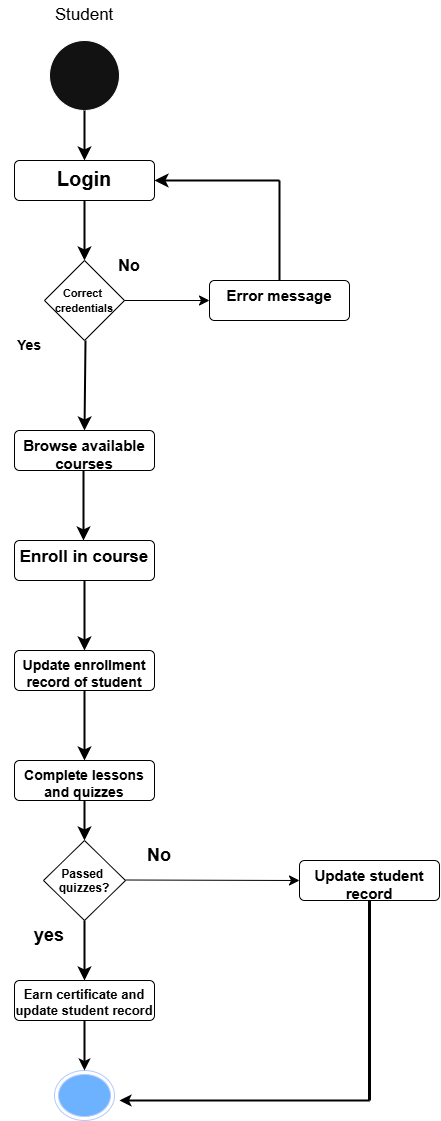

The diagram above was exported from draw.io. Its source (the exported page's mxGraphModel, read from the mxfile embedded in the PNG):
<mxGraphModel dx="2298" dy="2367" grid="1" gridSize="10" guides="1" tooltips="1" connect="1" arrows="1" fold="1" page="1" pageScale="1" pageWidth="850" pageHeight="1100" background="light-dark(#FFFFFF,#FFFFFF)" math="0" shadow="0">
  <root>
    <mxCell id="0" />
    <mxCell id="1" parent="0" />
    <mxCell id="CDRY8Ov-PAZOq3XGTGc_-2" value="" style="endArrow=classic;html=1;rounded=0;entryX=0.5;entryY=1;entryDx=0;entryDy=0;strokeColor=light-dark(#000000,#000000);startSize=18;endSize=8;strokeWidth=2;" parent="1" edge="1">
      <mxGeometry width="50" height="50" relative="1" as="geometry">
        <mxPoint x="425" y="60" as="sourcePoint" />
        <mxPoint x="425" y="120" as="targetPoint" />
      </mxGeometry>
    </mxCell>
    <mxCell id="CDRY8Ov-PAZOq3XGTGc_-14" value="" style="endArrow=classic;html=1;rounded=0;exitX=0.5;exitY=1;exitDx=0;exitDy=0;strokeColor=light-dark(#000000,#000000);startSize=18;endSize=8;strokeWidth=2;" parent="1" edge="1">
      <mxGeometry width="50" height="50" relative="1" as="geometry">
        <mxPoint x="426" y="200" as="sourcePoint" />
        <mxPoint x="425" y="290" as="targetPoint" />
      </mxGeometry>
    </mxCell>
    <mxCell id="CDRY8Ov-PAZOq3XGTGc_-16" value="&lt;font style=&quot;color: light-dark(rgb(0, 0, 0), rgb(0, 0, 0)); font-size: 15px;&quot;&gt;&lt;b&gt;Browse available courses&lt;/b&gt;&lt;/font&gt;" style="html=1;align=center;verticalAlign=top;rounded=1;absoluteArcSize=1;arcSize=10;dashed=0;whiteSpace=wrap;strokeColor=light-dark(#000000,#000000);fillColor=light-dark(#FFFFFF,#FFFFFF);" parent="1" vertex="1">
      <mxGeometry x="355" y="290" width="140" height="40" as="geometry" />
    </mxCell>
    <mxCell id="CDRY8Ov-PAZOq3XGTGc_-17" value="" style="endArrow=classic;html=1;rounded=0;exitX=0.5;exitY=1;exitDx=0;exitDy=0;strokeColor=light-dark(#000000,#000000);startSize=18;endSize=8;strokeWidth=2;" parent="1" edge="1">
      <mxGeometry width="50" height="50" relative="1" as="geometry">
        <mxPoint x="424" y="330" as="sourcePoint" />
        <mxPoint x="424" y="400" as="targetPoint" />
      </mxGeometry>
    </mxCell>
    <mxCell id="CDRY8Ov-PAZOq3XGTGc_-19" value="&lt;font style=&quot;font-size: 17px; color: light-dark(rgb(0, 0, 0), rgb(0, 0, 0));&quot;&gt;&lt;b&gt;Enroll in course&lt;/b&gt;&lt;/font&gt;" style="html=1;align=center;verticalAlign=top;rounded=1;absoluteArcSize=1;arcSize=10;dashed=0;whiteSpace=wrap;strokeColor=light-dark(#000000,#000000);gradientColor=default;fillColor=light-dark(#FFFFFF,#FFFFFF);" parent="1" vertex="1">
      <mxGeometry x="355" y="400" width="140" height="40" as="geometry" />
    </mxCell>
    <mxCell id="CDRY8Ov-PAZOq3XGTGc_-21" value="" style="endArrow=classic;html=1;rounded=0;exitX=0.5;exitY=1;exitDx=0;exitDy=0;startSize=18;endSize=8;strokeColor=light-dark(#000000,#000000);strokeWidth=2;" parent="1" edge="1">
      <mxGeometry width="50" height="50" relative="1" as="geometry">
        <mxPoint x="425" y="440" as="sourcePoint" />
        <mxPoint x="425" y="510" as="targetPoint" />
      </mxGeometry>
    </mxCell>
    <mxCell id="CDRY8Ov-PAZOq3XGTGc_-22" value="&lt;font style=&quot;font-size: 14px; color: light-dark(rgb(0, 0, 0), rgb(0, 0, 0));&quot;&gt;&lt;b style=&quot;&quot;&gt;Complete lessons and quizzes&lt;/b&gt;&lt;/font&gt;" style="html=1;align=center;verticalAlign=top;rounded=1;absoluteArcSize=1;arcSize=10;dashed=0;whiteSpace=wrap;strokeColor=light-dark(#000000,#000000);fillColor=light-dark(#FFFFFF,#FFFFFF);" parent="1" vertex="1">
      <mxGeometry x="355" y="620" width="140" height="40" as="geometry" />
    </mxCell>
    <mxCell id="CDRY8Ov-PAZOq3XGTGc_-24" value="&lt;font style=&quot;color: light-dark(rgb(0, 0, 0), rgb(0, 0, 0)); font-size: 13px;&quot;&gt;&lt;b style=&quot;&quot;&gt;Earn certificate and update student record&lt;/b&gt;&lt;/font&gt;" style="html=1;align=center;verticalAlign=top;rounded=1;absoluteArcSize=1;arcSize=10;dashed=0;whiteSpace=wrap;strokeColor=light-dark(#000000,#000000);fillColor=light-dark(#FFFFFF,#FFFFFF);" parent="1" vertex="1">
      <mxGeometry x="355" y="840" width="140" height="40" as="geometry" />
    </mxCell>
    <mxCell id="CDRY8Ov-PAZOq3XGTGc_-25" value="" style="ellipse;html=1;shape=endState;fillColor=#0050ef;fontColor=#ffffff;strokeColor=#001DBC;" parent="1" vertex="1">
      <mxGeometry x="395" y="930" width="60" height="50" as="geometry" />
    </mxCell>
    <mxCell id="b31geY_BONXIj9w3c57t-21" value="" style="edgeStyle=orthogonalEdgeStyle;rounded=0;orthogonalLoop=1;jettySize=auto;html=1;" edge="1" parent="1" source="CDRY8Ov-PAZOq3XGTGc_-26" target="b31geY_BONXIj9w3c57t-1">
      <mxGeometry relative="1" as="geometry" />
    </mxCell>
    <mxCell id="CDRY8Ov-PAZOq3XGTGc_-26" value="" style="ellipse;html=1;" parent="1" vertex="1">
      <mxGeometry x="390" y="-100" width="70" height="70" as="geometry" />
    </mxCell>
    <mxCell id="b31geY_BONXIj9w3c57t-1" value="&lt;font style=&quot;color: light-dark(rgb(0, 0, 0), rgb(0, 0, 0)); font-size: 17px;&quot;&gt;Student&lt;/font&gt;" style="text;html=1;whiteSpace=wrap;strokeColor=none;fillColor=none;align=center;verticalAlign=middle;rounded=0;" vertex="1" parent="1">
      <mxGeometry x="395" y="-140" width="60" height="30" as="geometry" />
    </mxCell>
    <mxCell id="b31geY_BONXIj9w3c57t-5" value="" style="endArrow=classic;html=1;rounded=0;exitX=0.5;exitY=1;exitDx=0;exitDy=0;strokeColor=light-dark(#000000,#000000);startSize=18;endSize=8;strokeWidth=2;" edge="1" parent="1" source="CDRY8Ov-PAZOq3XGTGc_-26">
      <mxGeometry width="50" height="50" relative="1" as="geometry">
        <mxPoint x="530" y="180" as="sourcePoint" />
        <mxPoint x="425" y="20" as="targetPoint" />
      </mxGeometry>
    </mxCell>
    <mxCell id="b31geY_BONXIj9w3c57t-6" value="&lt;font style=&quot;color: light-dark(rgb(0, 0, 0), rgb(0, 0, 0)); font-size: 14px;&quot;&gt;&lt;b style=&quot;&quot;&gt;Update enrollment record of student&lt;/b&gt;&lt;/font&gt;" style="html=1;align=center;verticalAlign=top;rounded=1;absoluteArcSize=1;arcSize=10;dashed=0;whiteSpace=wrap;strokeColor=light-dark(#000000,#000000);fillColor=light-dark(#FFFFFF,#FFFFFF);" vertex="1" parent="1">
      <mxGeometry x="355" y="510" width="140" height="40" as="geometry" />
    </mxCell>
    <mxCell id="b31geY_BONXIj9w3c57t-7" value="" style="endArrow=classic;html=1;rounded=0;exitX=0.5;exitY=1;exitDx=0;exitDy=0;startSize=18;endSize=8;strokeColor=light-dark(#000000,#000000);entryX=0.5;entryY=0;entryDx=0;entryDy=0;strokeWidth=2;" edge="1" parent="1" source="b31geY_BONXIj9w3c57t-6" target="CDRY8Ov-PAZOq3XGTGc_-22">
      <mxGeometry width="50" height="50" relative="1" as="geometry">
        <mxPoint x="420" y="630" as="sourcePoint" />
        <mxPoint x="420" y="617" as="targetPoint" />
        <Array as="points" />
      </mxGeometry>
    </mxCell>
    <mxCell id="b31geY_BONXIj9w3c57t-8" value="" style="endArrow=classic;html=1;rounded=0;" edge="1" parent="1">
      <mxGeometry width="50" height="50" relative="1" as="geometry">
        <mxPoint x="480" y="580" as="sourcePoint" />
        <mxPoint x="480" y="580" as="targetPoint" />
      </mxGeometry>
    </mxCell>
    <mxCell id="b31geY_BONXIj9w3c57t-11" value="" style="edgeStyle=orthogonalEdgeStyle;rounded=0;orthogonalLoop=1;jettySize=auto;html=1;" edge="1" parent="1" target="CDRY8Ov-PAZOq3XGTGc_-22">
      <mxGeometry relative="1" as="geometry">
        <mxPoint x="425" y="700" as="sourcePoint" />
      </mxGeometry>
    </mxCell>
    <mxCell id="b31geY_BONXIj9w3c57t-10" value="" style="endArrow=classic;html=1;rounded=0;entryX=0.5;entryY=1;entryDx=0;entryDy=0;startSize=18;endSize=8;strokeColor=light-dark(#000000,#000000);exitX=0.5;exitY=1;exitDx=0;exitDy=0;strokeWidth=2;" edge="1" parent="1" source="CDRY8Ov-PAZOq3XGTGc_-22">
      <mxGeometry width="50" height="50" relative="1" as="geometry">
        <mxPoint x="430" y="660" as="sourcePoint" />
        <mxPoint x="425" y="700" as="targetPoint" />
      </mxGeometry>
    </mxCell>
    <mxCell id="b31geY_BONXIj9w3c57t-12" value="Passed &#10;quizzes?" style="rhombus;fillColor=light-dark(#FFFFFF,#FFFFFF);strokeColor=light-dark(#000000,#000000);fontColor=light-dark(#000000,#000000);fontSize=12;fontStyle=1" vertex="1" parent="1">
      <mxGeometry x="384" y="700" width="82" height="80" as="geometry" />
    </mxCell>
    <mxCell id="b31geY_BONXIj9w3c57t-13" value="" style="endArrow=classic;html=1;rounded=0;exitX=0.5;exitY=1;exitDx=0;exitDy=0;entryX=0.5;entryY=0;entryDx=0;entryDy=0;strokeColor=light-dark(#000000,#000000);startSize=18;endSize=8;strokeWidth=2;" edge="1" parent="1" source="b31geY_BONXIj9w3c57t-12" target="CDRY8Ov-PAZOq3XGTGc_-24">
      <mxGeometry width="50" height="50" relative="1" as="geometry">
        <mxPoint x="430" y="850" as="sourcePoint" />
        <mxPoint x="480" y="800" as="targetPoint" />
      </mxGeometry>
    </mxCell>
    <mxCell id="b31geY_BONXIj9w3c57t-14" value="&lt;font style=&quot;color: light-dark(rgb(0, 0, 0), rgb(0, 0, 0)); font-size: 18px;&quot;&gt;&lt;b style=&quot;&quot;&gt;yes&lt;/b&gt;&lt;/font&gt;" style="text;html=1;whiteSpace=wrap;strokeColor=none;fillColor=none;align=center;verticalAlign=middle;rounded=0;" vertex="1" parent="1">
      <mxGeometry x="360" y="780" width="60" height="30" as="geometry" />
    </mxCell>
    <mxCell id="b31geY_BONXIj9w3c57t-15" value="" style="endArrow=classic;html=1;rounded=0;strokeColor=light-dark(#000000,#000000);startSize=18;endSize=8;" edge="1" parent="1">
      <mxGeometry width="50" height="50" relative="1" as="geometry">
        <mxPoint x="466" y="739.5" as="sourcePoint" />
        <mxPoint x="640" y="740" as="targetPoint" />
      </mxGeometry>
    </mxCell>
    <mxCell id="b31geY_BONXIj9w3c57t-16" value="&lt;font style=&quot;color: light-dark(rgb(0, 0, 0), rgb(0, 0, 0)); font-size: 18px;&quot;&gt;&lt;b&gt;No&lt;/b&gt;&lt;/font&gt;" style="text;html=1;whiteSpace=wrap;strokeColor=none;fillColor=none;align=center;verticalAlign=middle;rounded=0;" vertex="1" parent="1">
      <mxGeometry x="470" y="700" width="60" height="30" as="geometry" />
    </mxCell>
    <mxCell id="b31geY_BONXIj9w3c57t-17" value="" style="endArrow=classic;html=1;rounded=0;entryX=0.5;entryY=0;entryDx=0;entryDy=0;strokeColor=light-dark(#000000,#000000);exitX=0.5;exitY=1;exitDx=0;exitDy=0;strokeWidth=2;" edge="1" parent="1" source="CDRY8Ov-PAZOq3XGTGc_-24" target="CDRY8Ov-PAZOq3XGTGc_-25">
      <mxGeometry width="50" height="50" relative="1" as="geometry">
        <mxPoint x="420" y="883" as="sourcePoint" />
        <mxPoint x="480" y="900" as="targetPoint" />
        <Array as="points" />
      </mxGeometry>
    </mxCell>
    <mxCell id="b31geY_BONXIj9w3c57t-18" value="&lt;font style=&quot;color: light-dark(rgb(0, 0, 0), rgb(0, 0, 0)); font-size: 15px;&quot;&gt;&lt;b&gt;Update student record&lt;/b&gt;&lt;/font&gt;" style="html=1;align=center;verticalAlign=top;rounded=1;absoluteArcSize=1;arcSize=10;dashed=0;whiteSpace=wrap;strokeColor=light-dark(#000000,#000000);fillColor=light-dark(#FFFFFF,#FFFFFF);" vertex="1" parent="1">
      <mxGeometry x="640" y="720" width="140" height="40" as="geometry" />
    </mxCell>
    <mxCell id="b31geY_BONXIj9w3c57t-19" value="" style="endArrow=none;html=1;rounded=0;entryX=0.5;entryY=1;entryDx=0;entryDy=0;strokeColor=light-dark(#000000,#000000);startSize=64;endSize=35;strokeWidth=3;" edge="1" parent="1" target="b31geY_BONXIj9w3c57t-18">
      <mxGeometry width="50" height="50" relative="1" as="geometry">
        <mxPoint x="710" y="960" as="sourcePoint" />
        <mxPoint x="735" y="790" as="targetPoint" />
      </mxGeometry>
    </mxCell>
    <mxCell id="b31geY_BONXIj9w3c57t-20" value="" style="endArrow=classic;html=1;rounded=0;exitX=1;exitY=0.64;exitDx=0;exitDy=0;exitPerimeter=0;strokeColor=light-dark(#000000,#000000);strokeWidth=2;" edge="1" parent="1">
      <mxGeometry width="50" height="50" relative="1" as="geometry">
        <mxPoint x="710" y="960" as="sourcePoint" />
        <mxPoint x="460" y="960" as="targetPoint" />
      </mxGeometry>
    </mxCell>
    <mxCell id="b31geY_BONXIj9w3c57t-4" value="&lt;font style=&quot;color: light-dark(rgb(0, 0, 0), rgb(0, 0, 0)); font-size: 20px;&quot;&gt;&lt;b&gt;Login&lt;/b&gt;&lt;/font&gt;" style="html=1;align=center;verticalAlign=top;rounded=1;absoluteArcSize=1;arcSize=10;dashed=0;whiteSpace=wrap;strokeColor=light-dark(#000000,#000000);fillColor=light-dark(#FFFFFF,#FFFFFF);" vertex="1" parent="1">
      <mxGeometry x="355" y="20" width="140" height="40" as="geometry" />
    </mxCell>
    <mxCell id="b31geY_BONXIj9w3c57t-23" value="&lt;font style=&quot;color: light-dark(rgb(0, 0, 0), rgb(0, 0, 0)); font-size: 11px;&quot;&gt;&lt;b&gt;Correct&amp;nbsp;&lt;/b&gt;&lt;/font&gt;&lt;div&gt;&lt;font style=&quot;color: light-dark(rgb(0, 0, 0), rgb(0, 0, 0)); font-size: 11px;&quot;&gt;&lt;b&gt;credentials&lt;/b&gt;&lt;/font&gt;&lt;/div&gt;" style="rhombus;whiteSpace=wrap;html=1;fillColor=light-dark(#FFFFFF,#FFFFFF);strokeColor=light-dark(#000000,#000000);" vertex="1" parent="1">
      <mxGeometry x="385" y="120" width="80" height="80" as="geometry" />
    </mxCell>
    <mxCell id="b31geY_BONXIj9w3c57t-25" value="&lt;b&gt;&lt;font style=&quot;color: light-dark(rgb(0, 0, 0), rgb(0, 0, 0)); font-size: 14px;&quot;&gt;Yes&lt;/font&gt;&lt;/b&gt;" style="text;html=1;whiteSpace=wrap;strokeColor=none;fillColor=none;align=center;verticalAlign=middle;rounded=0;" vertex="1" parent="1">
      <mxGeometry x="340" y="190" width="60" height="30" as="geometry" />
    </mxCell>
    <mxCell id="b31geY_BONXIj9w3c57t-26" value="" style="endArrow=classic;html=1;rounded=0;exitX=1;exitY=0.5;exitDx=0;exitDy=0;strokeColor=light-dark(#000000,#000000);startSize=18;endSize=8;" edge="1" parent="1" source="b31geY_BONXIj9w3c57t-23">
      <mxGeometry width="50" height="50" relative="1" as="geometry">
        <mxPoint x="530" y="180" as="sourcePoint" />
        <mxPoint x="550" y="160" as="targetPoint" />
      </mxGeometry>
    </mxCell>
    <mxCell id="b31geY_BONXIj9w3c57t-27" value="&lt;font style=&quot;color: light-dark(rgb(0, 0, 0), rgb(0, 0, 0)); font-size: 15px;&quot;&gt;&lt;b style=&quot;&quot;&gt;Error message&lt;/b&gt;&lt;/font&gt;" style="html=1;align=center;verticalAlign=top;rounded=1;absoluteArcSize=1;arcSize=10;dashed=0;whiteSpace=wrap;strokeColor=light-dark(#000000,#000000);fillColor=light-dark(#FFFFFF,#FFFFFF);" vertex="1" parent="1">
      <mxGeometry x="550" y="140" width="140" height="40" as="geometry" />
    </mxCell>
    <mxCell id="b31geY_BONXIj9w3c57t-28" value="" style="endArrow=none;html=1;rounded=0;strokeColor=light-dark(#000000,#000000);startSize=27;strokeWidth=2;" edge="1" parent="1">
      <mxGeometry width="50" height="50" relative="1" as="geometry">
        <mxPoint x="620" y="140" as="sourcePoint" />
        <mxPoint x="620" y="40" as="targetPoint" />
      </mxGeometry>
    </mxCell>
    <mxCell id="b31geY_BONXIj9w3c57t-29" value="" style="endArrow=classic;html=1;rounded=0;entryX=1;entryY=0.5;entryDx=0;entryDy=0;" edge="1" parent="1" target="b31geY_BONXIj9w3c57t-4">
      <mxGeometry width="50" height="50" relative="1" as="geometry">
        <mxPoint x="590" as="sourcePoint" />
        <mxPoint x="600" y="30" as="targetPoint" />
      </mxGeometry>
    </mxCell>
    <mxCell id="b31geY_BONXIj9w3c57t-30" value="" style="endArrow=classic;html=1;rounded=0;entryX=1;entryY=0.5;entryDx=0;entryDy=0;strokeWidth=2;strokeColor=light-dark(#000000,#000000);startSize=18;endSize=8;" edge="1" parent="1" target="b31geY_BONXIj9w3c57t-4">
      <mxGeometry width="50" height="50" relative="1" as="geometry">
        <mxPoint x="620" y="40" as="sourcePoint" />
        <mxPoint x="620" y="20" as="targetPoint" />
      </mxGeometry>
    </mxCell>
    <mxCell id="b31geY_BONXIj9w3c57t-31" value="&lt;font style=&quot;color: light-dark(rgb(0, 0, 0), rgb(0, 0, 0)); font-size: 16px;&quot;&gt;&lt;b&gt;No&lt;/b&gt;&lt;/font&gt;" style="text;html=1;whiteSpace=wrap;strokeColor=none;fillColor=none;align=center;verticalAlign=middle;rounded=0;" vertex="1" parent="1">
      <mxGeometry x="440" y="110" width="60" height="30" as="geometry" />
    </mxCell>
  </root>
</mxGraphModel>